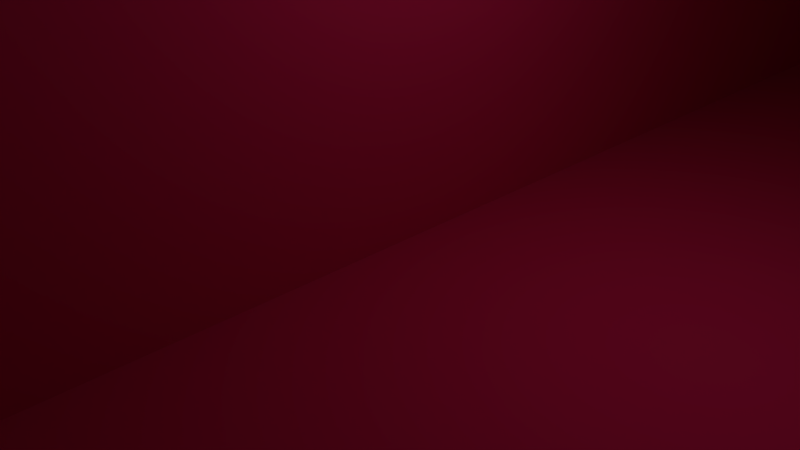 # Source: Building_High_Rise_F.blend  (saved by Blender 2.76.0; exported with 4.5.12 LTS)
import bpy
from mathutils import Matrix  # noqa: F401  (used for matrix-valued properties, if any)

bpy.ops.wm.read_factory_settings(use_empty=True)
scene = bpy.context.scene
scene.name = 'Scene'

# ---- collections
col_collection_1 = bpy.data.collections.new('Collection 1'); scene.collection.children.link(col_collection_1)

# ---- materials (node trees are filled in below, after node groups)
mat_material = bpy.data.materials.new('Material')
mat_material.alpha_threshold = 0.0
mat_material.diffuse_color = (0.7991, 0.02315, 0.1221, 1.0)
mat_material.roughness = 0.5
mat_material.line_color = (0.0, 0.0, 0.0, 1.0)

# ---- material node trees

# ---- world
world_world = bpy.data.worlds.new('World'); scene.world = world_world
world_world.color = (0.05088, 0.05088, 0.05088)
world_world.use_sun_shadow = False
world_world.sun_shadow_jitter_overblur = 0.0
world_world.cycles.sampling_method = 'MANUAL'
world_world.cycles.sample_map_resolution = 256

# ---- cameras
cam_camera = bpy.data.cameras.new('Camera')
cam_camera.clip_end = 100.0
cam_camera.lens = 35.0
cam_camera.sensor_width = 32.0
cam_camera.sensor_height = 18.0
cam_camera.ortho_scale = 7.314
cam_camera.dof.focus_distance = 0.0

# ---- lights
light_lamp = bpy.data.lights.new('Lamp', 'POINT')
light_lamp.transmission_factor = 0.0
light_lamp.cutoff_distance = 30.0
light_lamp.energy = 100.0
light_lamp.shadow_buffer_clip_start = 1.001
light_lamp.shadow_soft_size = 0.1
light_lamp.shadow_maximum_resolution = 0.006
light_lamp.use_absolute_resolution = True
light_lamp.cycles.use_multiple_importance_sampling = False

# ---- meshes
me_cube_001 = bpy.data.meshes.new('Cube.001')
me_cube_001.from_pydata([(1.669e-06, 1.147e-07, 0.0), (1.073e-06, -1.192e-07, 2.333), (0.0, 2.0, 0.0), (-6.557e-07, 2.0, 2.0), (2.0, 0.0, 0.0), (2.0, -7.153e-07, 2.333), (2.0, 2.0, 0.0), (2.0, 2.0, 2.0), (4.0, -4.768e-07, 0.0), (4.0, -2.0, 0.0), (7.153e-07, -2.0, 0.0), (4.0, -9.537e-07, 2.333), (4.0, -2.0, 2.333), (2.384e-07, -2.0, 2.333), (2.0, -2.0, 0.0), (2.0, -2.0, 2.333), (8.941e-08, 1.192e-07, 2.0), (2.0, -2.0, 1.924), (2.0, -3.44e-07, 1.924), (2.0, -3.576e-07, 2.0), (4.0, -7.153e-07, 2.0), (4.0, -2.0, 2.0), (-8.941e-08, -2.0, 2.0), (2.0, -2.0, 2.0), (1.325e-06, -1.147e-07, 1.924), (4.0, -7.062e-07, 1.924), (4.0, -2.0, 1.924), (4.859e-07, -2.0, 1.924), (2.0, 2.0, 1.924), (0.0, 2.0, 1.924), (-0.7554, 2.75, 2.0), (2.0, 2.75, 2.0), (-0.7392, 0.0, 1.924), (-0.75, 0.0, 2.0), (-0.75, -2.0, 1.924), (-0.75, -2.0, 2.0), (2.0, 2.75, 1.924), (-0.7446, 2.75, 1.924)], [], [(9, 26, 17, 14), (29, 28, 6, 2), (14, 17, 27, 10), (0, 2, 6, 4), (5, 7, 3, 1), (8, 9, 14, 4), (11, 5, 15, 12), (20, 11, 12, 21), (23, 15, 13, 22), (4, 14, 10, 0), (21, 12, 15, 23), (22, 13, 1, 16), (25, 8, 4, 18), (5, 1, 13, 15), (11, 20, 19, 5), (28, 29, 37, 36), (26, 21, 23, 17), (17, 23, 22, 27), (25, 20, 21, 26), (8, 25, 26, 9), (7, 5, 19), (28, 18, 4, 6), (24, 29, 2, 0), (7, 19, 18, 28), (7, 28, 36, 31), (1, 3, 16), (10, 27, 24, 0), (20, 25, 18, 19), (29, 24, 32, 37), (34, 35, 33, 32), (33, 30, 37, 32), (30, 31, 36, 37), (27, 22, 35, 34), (24, 27, 34, 32), (3, 7, 31, 30), (22, 16, 33, 35), (16, 3, 30, 33)])
_uv = me_cube_001.uv_layers.new(name='UVMap')
_uv.uv.foreach_set('vector', [0.2169, 0.8841, 0.03805, 0.8841, 0.03805, 0.6982, 0.2169, 0.6982, 0.621, 0.814, 0.621, 1.0, 0.4421, 1.0, 0.4421, 0.814, 0.2169, 0.6982, 0.03805, 0.6982, 0.03805, 0.5122, 0.2169, 0.5122, 0.4421, 0.186, 0.4421, 2.217e-08, 0.6281, 0.0, 0.6281, 0.186, 0.2562, 0.1859, 0.2562, 0.3727, 0.07023, 0.3727, 0.07023, 0.1859, 0.814, 0.186, 0.814, 0.372, 0.6281, 0.372, 0.6281, 0.186, 0.4421, 0.1859, 0.2562, 0.1859, 0.2562, 4.434e-08, 0.4421, 0.0, 0.6974, 0.6587, 0.6974, 0.6277, 0.8834, 0.6277, 0.8834, 0.6587, 0.03099, 0.6982, 2.217e-08, 0.6982, 0.0, 0.5122, 0.03099, 0.5122, 0.6281, 0.186, 0.6281, 0.372, 0.4421, 0.372, 0.4421, 0.186, 0.03099, 0.8841, 0.0, 0.8841, 2.217e-08, 0.6982, 0.03099, 0.6982, 0.4267, 0.8144, 0.3957, 0.8144, 0.3957, 0.6284, 0.4267, 0.6284, 0.814, 0.1789, 0.814, 3.63e-08, 1.0, 0.0, 1.0, 0.1789, 0.2562, 0.1859, 0.07023, 0.1859, 0.07023, 8.869e-08, 0.2562, 4.434e-08, 0.814, 0.217, 0.814, 0.186, 1.0, 0.186, 1.0, 0.217, 0.4421, 0.7443, 0.6281, 0.744, 0.6974, 0.8137, 0.4422, 0.814, 0.03805, 0.8841, 0.03099, 0.8841, 0.03099, 0.6982, 0.03805, 0.6982, 0.03805, 0.6982, 0.03099, 0.6982, 0.03099, 0.5122, 0.03805, 0.5122, 0.6974, 0.6658, 0.6974, 0.6587, 0.8834, 0.6587, 0.8834, 0.6658, 0.6974, 0.8447, 0.6974, 0.6658, 0.8834, 0.6658, 0.8834, 0.8447, 0.7284, 0.558, 0.6974, 0.372, 0.7284, 0.372, 0.7355, 0.558, 0.7355, 0.372, 0.9143, 0.372, 0.9143, 0.558, 0.2169, 0.6284, 0.2169, 0.4424, 0.3957, 0.4424, 0.3957, 0.6284, 0.7284, 0.558, 0.7284, 0.372, 0.7355, 0.372, 0.7355, 0.558, 0.7284, 0.558, 0.7355, 0.558, 0.7355, 0.6277, 0.7284, 0.6277, 0.3957, 0.6284, 0.4267, 0.4424, 0.4267, 0.6284, 0.3957, 0.8144, 0.2169, 0.8144, 0.2169, 0.6284, 0.3957, 0.6284, 0.814, 0.186, 0.814, 0.1789, 1.0, 0.1789, 1.0, 0.186, 0.6281, 0.744, 0.6279, 0.5581, 0.6966, 0.558, 0.6974, 0.8137, 0.4267, 0.4424, 0.4338, 0.4424, 0.4338, 0.6284, 0.4267, 0.6284, 0.4338, 0.6284, 0.4338, 0.8841, 0.4267, 0.8841, 0.4267, 0.6284, 0.4351, 0.6987, 0.4351, 0.4424, 0.4421, 0.4424, 0.4421, 0.6977, 0.03805, 0.5122, 0.03099, 0.5122, 0.03099, 0.4424, 0.03805, 0.4424, 0.6279, 0.5581, 0.6277, 0.3721, 0.6974, 0.372, 0.6966, 0.558, 0.07023, 0.3727, 0.2562, 0.3727, 0.2562, 0.4424, 0.0, 0.4424, 0.07023, 0.0008511, 0.07023, 0.1868, 0.0005016, 0.1868, 0.0005015, 0.000851, 0.07023, 0.1868, 0.07023, 0.3727, 0.0, 0.4424, 0.0005016, 0.1868])
me_cube_001.materials.append(mat_material)
me_cube_001.use_remesh_preserve_volume = False
me_cube_001.use_remesh_preserve_attributes = False
me_cube_001.use_mirror_vertex_groups = False
me_cube_001.update()

# ---- objects
ob_cube_001 = bpy.data.objects.new('Cube.001', me_cube_001)
ob_lamp = bpy.data.objects.new('Lamp', light_lamp)
ob_camera = bpy.data.objects.new('Camera', cam_camera)

# ---- transforms, parenting, visibility, modifiers, constraints
ob_cube_001.location = (0.0, 0.0, 0.0)
ob_cube_001.scale = (10.0, 10.0, 30.0)
ob_cube_001.lineart.crease_threshold = 0.0
ob_lamp.location = (4.076, 1.005, 5.904)
ob_lamp.rotation_euler = (0.6503, 0.05522, 1.866)
ob_lamp.lock_rotations_4d = False
ob_lamp.empty_display_type = 'ARROWS'
ob_lamp.color = (0.0, 0.0, 0.0, 0.0)
ob_lamp.lineart.crease_threshold = 0.0
ob_camera.location = (7.481, -6.508, 5.344)
ob_camera.rotation_euler = (1.109, 0.01082, 0.8149)
ob_camera.lock_rotations_4d = False
ob_camera.empty_display_type = 'ARROWS'
ob_camera.color = (0.0, 0.0, 0.0, 0.0)
ob_camera.display_type = 'WIRE'
ob_camera.lineart.crease_threshold = 0.0

# ---- collection membership
col_collection_1.objects.link(ob_cube_001)
col_collection_1.objects.link(ob_lamp)
col_collection_1.objects.link(ob_camera)

# ---- scene / render settings (as saved in the file)
scene.camera = ob_camera
scene.frame_start = 1; scene.frame_end = 250; scene.frame_set(1)
scene.render.engine = 'CYCLES'
scene.render.resolution_percentage = 50
scene.render.dither_intensity = 0.0
scene.cycles.use_denoising = False
scene.cycles.samples = 10
scene.cycles.sampling_pattern = 'TABULATED_SOBOL'
scene.cycles.light_sampling_threshold = 0.0
scene.cycles.use_adaptive_sampling = False
scene.cycles.use_light_tree = False
scene.cycles.blur_glossy = 0.0
scene.cycles.pixel_filter_type = 'GAUSSIAN'
scene.cycles.sample_clamp_indirect = 0.0
scene.view_settings.view_transform = 'Standard'
bpy.context.view_layer.update()
